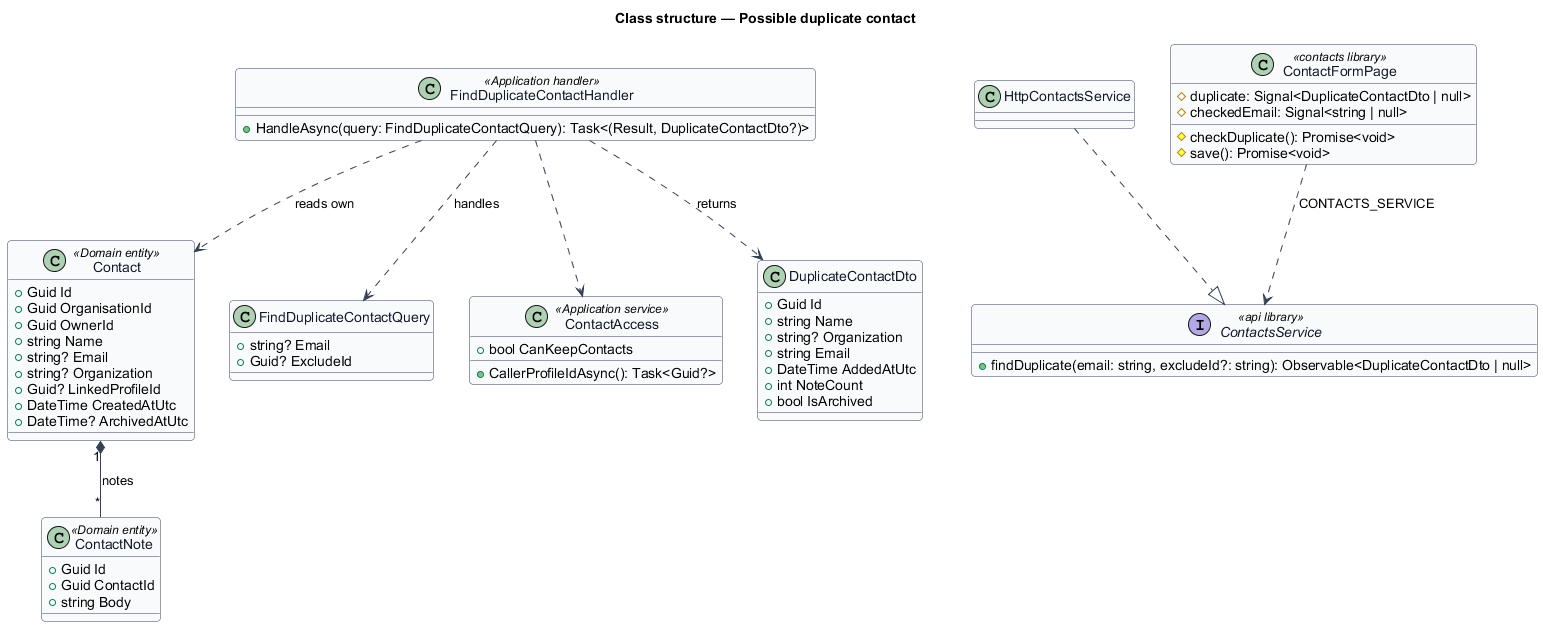

The diagram above was rendered by PlantUML. Its source (embedded in the PNG):
@startuml
skinparam backgroundColor #FFFFFF
skinparam shadowing false
skinparam roundcorner 8
skinparam defaultFontName Arial
skinparam ArrowColor #344054
skinparam class {
  BorderColor #344054
  FontColor #101828
  BackgroundColor #F9FAFB
}
title Class structure — Possible duplicate contact

class Contact <<Domain entity>> {
  +Guid Id
  +Guid OrganisationId
  +Guid OwnerId
  +string Name
  +string? Email
  +string? Organization
  +Guid? LinkedProfileId
  +DateTime CreatedAtUtc
  +DateTime? ArchivedAtUtc
}
class ContactNote <<Domain entity>> {
  +Guid Id
  +Guid ContactId
  +string Body
}
Contact "1" *-- "*" ContactNote : notes

class FindDuplicateContactQuery {
  +string? Email
  +Guid? ExcludeId
}
class FindDuplicateContactHandler <<Application handler>> {
  +HandleAsync(query: FindDuplicateContactQuery): Task<(Result, DuplicateContactDto?)>
}
class ContactAccess <<Application service>> {
  +bool CanKeepContacts
  +CallerProfileIdAsync(): Task<Guid?>
}
class DuplicateContactDto {
  +Guid Id
  +string Name
  +string? Organization
  +string Email
  +DateTime AddedAtUtc
  +int NoteCount
  +bool IsArchived
}
interface ContactsService <<api library>> {
  +findDuplicate(email: string, excludeId?: string): Observable<DuplicateContactDto | null>
}
class HttpContactsService
class ContactFormPage <<contacts library>> {
  #duplicate: Signal<DuplicateContactDto | null>
  #checkedEmail: Signal<string | null>
  #checkDuplicate(): Promise<void>
  #save(): Promise<void>
}
FindDuplicateContactHandler ..> FindDuplicateContactQuery : handles
FindDuplicateContactHandler ..> ContactAccess
FindDuplicateContactHandler ..> Contact : reads own
FindDuplicateContactHandler ..> DuplicateContactDto : returns
HttpContactsService ..|> ContactsService
ContactFormPage ..> ContactsService : CONTACTS_SERVICE
@enduml